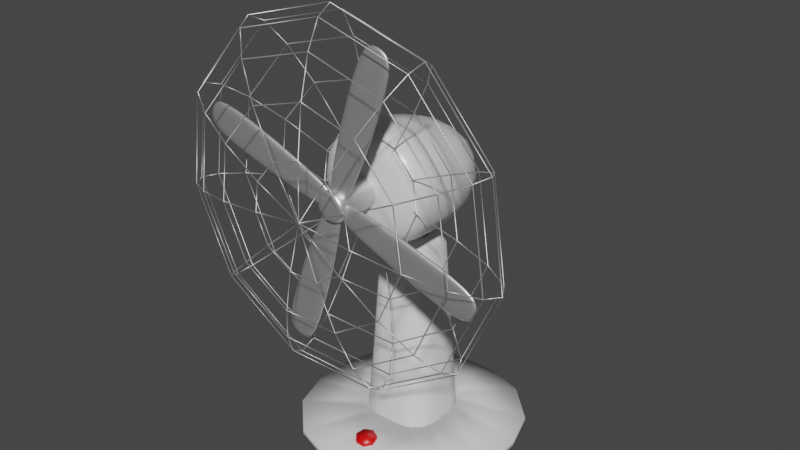 # Source: fan.blend  (saved by Blender 3.3.6; exported with 4.5.12 LTS)
import bpy
from mathutils import Matrix  # noqa: F401  (used for matrix-valued properties, if any)

bpy.ops.wm.read_factory_settings(use_empty=True)
scene = bpy.context.scene
scene.name = 'Scene'

# ---- collections
col_collection = bpy.data.collections.new('Collection'); scene.collection.children.link(col_collection)

# ---- materials (node trees are filled in below, after node groups)
mat_fan_metal = bpy.data.materials.new('fan_metal')
mat_fan_metal.use_transparent_shadow = False
mat_fan_plastic = bpy.data.materials.new('fan_plastic')
mat_fan_plastic.use_transparent_shadow = False
mat_fan_plastic_black = bpy.data.materials.new('fan_plastic_black')
mat_fan_plastic_black.use_transparent_shadow = False
mat_fan_buttoncolor = bpy.data.materials.new('fan_buttonColor')
mat_fan_buttoncolor.use_transparent_shadow = False

# ---- node groups
ng_auto_smooth = bpy.data.node_groups.new('Auto Smooth', 'GeometryNodeTree')
_s = ng_auto_smooth.interface.new_socket(name='Geometry', in_out='OUTPUT', socket_type='NodeSocketGeometry')
_s = ng_auto_smooth.interface.new_socket(name='Geometry', in_out='INPUT', socket_type='NodeSocketGeometry')
_s = ng_auto_smooth.interface.new_socket(name='Angle', in_out='INPUT', socket_type='NodeSocketFloat')
_s.subtype = 'ANGLE'
_s.min_value = 0.0
_s.max_value = 3.142
ng_auto_smooth.is_modifier = True
_N = ng_auto_smooth.nodes; _L = ng_auto_smooth.links
n0 = _N.new('NodeGroupOutput'); n0.name = 'Group Output'; n0.location = (480, -100)
n1 = _N.new('NodeGroupInput'); n1.name = 'Group Input'; n1.location = (-420, -300)
n2 = _N.new('NodeGroupInput'); n2.name = 'Group Input.001'; n2.location = (-60, -100)
n3 = _N.new('GeometryNodeSetShadeSmooth'); n3.name = 'Set Shade Smooth'; n3.location = (120, -100)
n3.domain = 'EDGE'
n4 = _N.new('GeometryNodeSetShadeSmooth'); n4.name = 'Set Shade Smooth.001'; n4.location = (300, -100)
n5 = _N.new('GeometryNodeInputMeshEdgeAngle'); n5.name = 'Edge Angle'; n5.location = (-420, -220)
n6 = _N.new('GeometryNodeInputEdgeSmooth'); n6.name = 'Is Edge Smooth'; n6.location = (-60, -160)
n7 = _N.new('GeometryNodeInputShadeSmooth'); n7.name = 'Is Face Smooth'; n7.location = (-240, -340)
n8 = _N.new('FunctionNodeBooleanMath'); n8.name = 'Boolean Math'; n8.location = (-60, -220)
n9 = _N.new('FunctionNodeCompare'); n9.name = 'Compare'; n9.location = (-240, -180)
n9.operation = 'LESS_EQUAL'
_L.new(n5.outputs[0], n9.inputs[0])
_L.new(n4.outputs[0], n0.inputs[0])
_L.new(n1.outputs[1], n9.inputs[1])
_L.new(n9.outputs[0], n8.inputs[0])
_L.new(n7.outputs[0], n8.inputs[1])
_L.new(n2.outputs[0], n3.inputs[0])
_L.new(n6.outputs[0], n3.inputs[1])
_L.new(n3.outputs[0], n4.inputs[0])
_L.new(n8.outputs[0], n3.inputs[2])
n0.is_active_output = True

# ---- material node trees
mat_fan_metal.use_nodes = True; mat_fan_metal.node_tree.nodes.clear()
_N = mat_fan_metal.node_tree.nodes; _L = mat_fan_metal.node_tree.links
n0 = _N.new('ShaderNodeBsdfPrincipled'); n0.name = 'Principled BSDF'; n0.location = (10, 300)
n0.distribution = 'GGX'
n0.subsurface_method = 'RANDOM_WALK_SKIN'
n0.inputs[1].default_value = 0.8425
n0.inputs[2].default_value = 0.4528
n0.inputs[3].default_value = 1.45
n0.inputs[13].default_value = 0.7205
n0.inputs[27].default_value = (0.0, 0.0, 0.0, 1.0)
n0.inputs[28].default_value = 1.0
n1 = _N.new('ShaderNodeOutputMaterial'); n1.name = 'Material Output'; n1.location = (300, 300)
_L.new(n0.outputs[0], n1.inputs[0])
n1.is_active_output = True
mat_fan_plastic.use_nodes = True; mat_fan_plastic.node_tree.nodes.clear()
_N = mat_fan_plastic.node_tree.nodes; _L = mat_fan_plastic.node_tree.links
n0 = _N.new('ShaderNodeBsdfPrincipled'); n0.name = 'Principled BSDF'; n0.location = (10, 300)
n0.distribution = 'GGX'
n0.subsurface_method = 'RANDOM_WALK_SKIN'
n0.inputs[2].default_value = 0.3189
n0.inputs[3].default_value = 1.45
n0.inputs[13].default_value = 0.7441
n0.inputs[27].default_value = (0.0, 0.0, 0.0, 1.0)
n0.inputs[28].default_value = 1.0
n1 = _N.new('ShaderNodeOutputMaterial'); n1.name = 'Material Output'; n1.location = (300, 300)
_L.new(n0.outputs[0], n1.inputs[0])
n1.is_active_output = True
mat_fan_plastic_black.use_nodes = True; mat_fan_plastic_black.node_tree.nodes.clear()
_N = mat_fan_plastic_black.node_tree.nodes; _L = mat_fan_plastic_black.node_tree.links
n0 = _N.new('ShaderNodeBsdfPrincipled'); n0.name = 'Principled BSDF'; n0.location = (10, 300)
n0.distribution = 'GGX'
n0.subsurface_method = 'RANDOM_WALK_SKIN'
n0.inputs[0].default_value = (0.0, 0.0, 0.0, 1.0)
n0.inputs[2].default_value = 0.8858
n0.inputs[3].default_value = 1.45
n0.inputs[13].default_value = 0.6181
n0.inputs[27].default_value = (0.0, 0.0, 0.0, 1.0)
n0.inputs[28].default_value = 1.0
n1 = _N.new('ShaderNodeOutputMaterial'); n1.name = 'Material Output'; n1.location = (300, 300)
_L.new(n0.outputs[0], n1.inputs[0])
n1.is_active_output = True
mat_fan_buttoncolor.use_nodes = True; mat_fan_buttoncolor.node_tree.nodes.clear()
_N = mat_fan_buttoncolor.node_tree.nodes; _L = mat_fan_buttoncolor.node_tree.links
n0 = _N.new('ShaderNodeBsdfPrincipled'); n0.name = 'Principled BSDF'; n0.location = (10, 300)
n0.distribution = 'GGX'
n0.subsurface_method = 'RANDOM_WALK_SKIN'
n0.inputs[0].default_value = (0.8, 0.0, 0.0007126, 1.0)
n0.inputs[2].default_value = 0.3976
n0.inputs[3].default_value = 1.45
n0.inputs[13].default_value = 0.6811
n0.inputs[27].default_value = (0.0, 0.0, 0.0, 1.0)
n0.inputs[28].default_value = 1.0
n1 = _N.new('ShaderNodeOutputMaterial'); n1.name = 'Material Output'; n1.location = (300, 300)
_L.new(n0.outputs[0], n1.inputs[0])
n1.is_active_output = True

# ---- world
world_world = bpy.data.worlds.new('World'); scene.world = world_world
world_world.use_nodes = True; world_world.node_tree.nodes.clear()
_N = world_world.node_tree.nodes; _L = world_world.node_tree.links
n0 = _N.new('ShaderNodeOutputWorld'); n0.name = 'World Output'; n0.location = (300, 300)
n1 = _N.new('ShaderNodeBackground'); n1.name = 'Background'; n1.location = (10, 300)
n1.inputs[0].default_value = (0.05088, 0.05088, 0.05088, 1.0)
_L.new(n1.outputs[0], n0.inputs[0])
n0.is_active_output = True
world_world.color = (0.05088, 0.05088, 0.05088)
world_world.use_sun_shadow = False
world_world.sun_shadow_jitter_overblur = 0.0

# ---- meshes
me_sphere = bpy.data.meshes.new('Sphere')
me_sphere.from_pydata([(0.02716, -0.1151, 0.04226), (0.05166, -0.1092, 0.08038), (0.0711, -0.1, 0.1106), (0.08358, -0.08843, 0.1301), (0.08788, -0.07558, 0.1367), (0.08358, -0.06273, 0.1301), (0.0711, -0.05114, 0.1106), (0.05166, -0.04195, 0.08038), (0.02716, -0.03604, 0.04226), (0.04569, -0.1151, 0.02087), (0.08691, -0.1092, 0.03969), (0.1196, -0.1, 0.05463), (0.1406, -0.08843, 0.06422), (0.1479, -0.07558, 0.06753), (0.1406, -0.06273, 0.06422), (0.1196, -0.05114, 0.05463), (0.08691, -0.04195, 0.03969), (0.04569, -0.03604, 0.02087), (0.04972, -0.1151, -0.007149), (0.09457, -0.1092, -0.0136), (0.1302, -0.1, -0.01872), (0.153, -0.08843, -0.022), (0.1609, -0.07558, -0.02313), (0.153, -0.06273, -0.022), (0.1302, -0.05114, -0.01872), (0.09457, -0.04195, -0.0136), (0.04972, -0.03604, -0.007149), (0.03796, -0.1151, -0.03289), (0.07221, -0.1092, -0.06257), (0.09939, -0.1, -0.08612), (0.1168, -0.08843, -0.1012), (0.1228, -0.07558, -0.1064), (0.1168, -0.06273, -0.1012), (0.09939, -0.05114, -0.08612), (0.07221, -0.04195, -0.06257), (0.03796, -0.03604, -0.03289), (0.01415, -0.1151, -0.0482), (0.02692, -0.1092, -0.09167), (0.03705, -0.1, -0.1262), (0.04355, -0.08843, -0.1483), (0.0458, -0.07558, -0.156), (0.04355, -0.06273, -0.1483), (0.03705, -0.05114, -0.1262), (0.02692, -0.04195, -0.09167), (0.01415, -0.03604, -0.0482), (-0.01415, -0.1151, -0.0482), (-0.02692, -0.1092, -0.09167), (-0.03705, -0.1, -0.1262), (-0.04355, -0.08843, -0.1483), (-0.0458, -0.07558, -0.156), (-0.04355, -0.06273, -0.1483), (-0.03705, -0.05114, -0.1262), (-0.02692, -0.04195, -0.09167), (-0.01415, -0.03604, -0.0482), (-0.03796, -0.1151, -0.03289), (-0.07221, -0.1092, -0.06257), (-0.09939, -0.1, -0.08612), (-0.1168, -0.08843, -0.1012), (-0.1228, -0.07558, -0.1064), (-0.1168, -0.06273, -0.1012), (-0.09939, -0.05114, -0.08612), (-0.07221, -0.04195, -0.06257), (-0.03796, -0.03604, -0.03289), (0.0, -0.03401, -1.239e-08), (-1.407e-08, -0.1172, -1.805e-08), (-0.04972, -0.1151, -0.007149), (-0.09457, -0.1092, -0.0136), (-0.1302, -0.1, -0.01872), (-0.153, -0.08843, -0.022), (-0.1609, -0.07558, -0.02313), (-0.153, -0.06273, -0.022), (-0.1302, -0.05114, -0.01872), (-0.09457, -0.04195, -0.0136), (-0.04972, -0.03604, -0.007149), (-0.04569, -0.1151, 0.02087), (-0.08691, -0.1092, 0.03969), (-0.1196, -0.1, 0.05463), (-0.1406, -0.08843, 0.06422), (-0.1479, -0.07558, 0.06753), (-0.1406, -0.06273, 0.06422), (-0.1196, -0.05114, 0.05463), (-0.08691, -0.04195, 0.03969), (-0.04569, -0.03604, 0.02087), (-0.02716, -0.1151, 0.04226), (-0.05166, -0.1092, 0.08038), (-0.0711, -0.1, 0.1106), (-0.08358, -0.08843, 0.1301), (-0.08788, -0.07558, 0.1367), (-0.08358, -0.06273, 0.1301), (-0.0711, -0.05114, 0.1106), (-0.05166, -0.04195, 0.08038), (-0.02716, -0.03604, 0.04226), (-2.138e-08, -0.1151, 0.05023), (-2.138e-08, -0.1092, 0.09554), (-4.561e-08, -0.1, 0.1315), (-5.529e-08, -0.08843, 0.1546), (-6.983e-08, -0.07558, 0.1626), (-6.498e-08, -0.06273, 0.1546), (-4.561e-08, -0.05114, 0.1315), (-3.592e-08, -0.04195, 0.09554), (-1.169e-08, -0.03604, 0.05023)], [], [(63, 100, 8), (98, 97, 5, 6), (95, 94, 2, 3), (92, 64, 0), (99, 98, 6, 7), (96, 95, 3, 4), (93, 92, 0, 1), (100, 99, 7, 8), (97, 96, 4, 5), (94, 93, 1, 2), (6, 5, 14, 15), (3, 2, 11, 12), (0, 64, 9), (7, 6, 15, 16), (4, 3, 12, 13), (1, 0, 9, 10), (8, 7, 16, 17), (5, 4, 13, 14), (2, 1, 10, 11), (63, 8, 17), (11, 10, 19, 20), (63, 17, 26), (15, 14, 23, 24), (12, 11, 20, 21), (9, 64, 18), (16, 15, 24, 25), (13, 12, 21, 22), (10, 9, 18, 19), (17, 16, 25, 26), (14, 13, 22, 23), (26, 25, 34, 35), (23, 22, 31, 32), (20, 19, 28, 29), (63, 26, 35), (24, 23, 32, 33), (21, 20, 29, 30), (18, 64, 27), (25, 24, 33, 34), (22, 21, 30, 31), (19, 18, 27, 28), (31, 30, 39, 40), (28, 27, 36, 37), (35, 34, 43, 44), (32, 31, 40, 41), (29, 28, 37, 38), (63, 35, 44), (33, 32, 41, 42), (30, 29, 38, 39), (27, 64, 36), (34, 33, 42, 43), (36, 64, 45), (43, 42, 51, 52), (40, 39, 48, 49), (37, 36, 45, 46), (44, 43, 52, 53), (41, 40, 49, 50), (38, 37, 46, 47), (63, 44, 53), (42, 41, 50, 51), (39, 38, 47, 48), (48, 47, 56, 57), (45, 64, 54), (52, 51, 60, 61), (49, 48, 57, 58), (46, 45, 54, 55), (53, 52, 61, 62), (50, 49, 58, 59), (47, 46, 55, 56), (63, 53, 62), (51, 50, 59, 60), (63, 62, 73), (60, 59, 70, 71), (57, 56, 67, 68), (54, 64, 65), (61, 60, 71, 72), (58, 57, 68, 69), (55, 54, 65, 66), (62, 61, 72, 73), (59, 58, 69, 70), (56, 55, 66, 67), (70, 69, 78, 79), (67, 66, 75, 76), (63, 73, 82), (71, 70, 79, 80), (68, 67, 76, 77), (65, 64, 74), (72, 71, 80, 81), (69, 68, 77, 78), (66, 65, 74, 75), (73, 72, 81, 82), (75, 74, 83, 84), (82, 81, 90, 91), (79, 78, 87, 88), (76, 75, 84, 85), (63, 82, 91), (80, 79, 88, 89), (77, 76, 85, 86), (74, 64, 83), (81, 80, 89, 90), (78, 77, 86, 87), (87, 86, 95, 96), (84, 83, 92, 93), (91, 90, 99, 100), (88, 87, 96, 97), (85, 84, 93, 94), (63, 91, 100), (89, 88, 97, 98), (86, 85, 94, 95), (83, 64, 92), (90, 89, 98, 99)])
me_sphere.polygons.foreach_set('use_smooth', [True] * 110)
_uv = me_sphere.uv_layers.new(name='UVMap')
_uv.uv.foreach_set('vector', [0.6818, 0.0, 0.7273, 0.1, 0.6364, 0.1, 0.7273, 0.3, 0.7273, 0.4, 0.6364, 0.4, 0.6364, 0.3, 0.7273, 0.6, 0.7273, 0.7, 0.6364, 0.7, 0.6364, 0.6, 0.7273, 0.9, 0.6818, 1.0, 0.6364, 0.9, 0.7273, 0.2, 0.7273, 0.3, 0.6364, 0.3, 0.6364, 0.2, 0.7273, 0.5, 0.7273, 0.6, 0.6364, 0.6, 0.6364, 0.5, 0.7273, 0.8, 0.7273, 0.9, 0.6364, 0.9, 0.6364, 0.8, 0.7273, 0.1, 0.7273, 0.2, 0.6364, 0.2, 0.6364, 0.1, 0.7273, 0.4, 0.7273, 0.5, 0.6364, 0.5, 0.6364, 0.4, 0.7273, 0.7, 0.7273, 0.8, 0.6364, 0.8, 0.6364, 0.7, 0.6364, 0.3, 0.6364, 0.4, 0.5455, 0.4, 0.5455, 0.3, 0.6364, 0.6, 0.6364, 0.7, 0.5455, 0.7, 0.5455, 0.6, 0.6364, 0.9, 0.5909, 1.0, 0.5455, 0.9, 0.6364, 0.2, 0.6364, 0.3, 0.5455, 0.3, 0.5455, 0.2, 0.6364, 0.5, 0.6364, 0.6, 0.5455, 0.6, 0.5455, 0.5, 0.6364, 0.8, 0.6364, 0.9, 0.5455, 0.9, 0.5455, 0.8, 0.6364, 0.1, 0.6364, 0.2, 0.5455, 0.2, 0.5455, 0.1, 0.6364, 0.4, 0.6364, 0.5, 0.5455, 0.5, 0.5455, 0.4, 0.6364, 0.7, 0.6364, 0.8, 0.5455, 0.8, 0.5455, 0.7, 0.5909, 0.0, 0.6364, 0.1, 0.5455, 0.1, 0.5455, 0.7, 0.5455, 0.8, 0.4545, 0.8, 0.4545, 0.7, 0.5, 0.0, 0.5455, 0.1, 0.4545, 0.1, 0.5455, 0.3, 0.5455, 0.4, 0.4545, 0.4, 0.4545, 0.3, 0.5455, 0.6, 0.5455, 0.7, 0.4545, 0.7, 0.4545, 0.6, 0.5455, 0.9, 0.5, 1.0, 0.4545, 0.9, 0.5455, 0.2, 0.5455, 0.3, 0.4545, 0.3, 0.4545, 0.2, 0.5455, 0.5, 0.5455, 0.6, 0.4545, 0.6, 0.4545, 0.5, 0.5455, 0.8, 0.5455, 0.9, 0.4545, 0.9, 0.4545, 0.8, 0.5455, 0.1, 0.5455, 0.2, 0.4545, 0.2, 0.4545, 0.1, 0.5455, 0.4, 0.5455, 0.5, 0.4545, 0.5, 0.4545, 0.4, 0.4545, 0.1, 0.4545, 0.2, 0.3636, 0.2, 0.3636, 0.1, 0.4545, 0.4, 0.4545, 0.5, 0.3636, 0.5, 0.3636, 0.4, 0.4545, 0.7, 0.4545, 0.8, 0.3636, 0.8, 0.3636, 0.7, 0.4091, 0.0, 0.4545, 0.1, 0.3636, 0.1, 0.4545, 0.3, 0.4545, 0.4, 0.3636, 0.4, 0.3636, 0.3, 0.4545, 0.6, 0.4545, 0.7, 0.3636, 0.7, 0.3636, 0.6, 0.4545, 0.9, 0.4091, 1.0, 0.3636, 0.9, 0.4545, 0.2, 0.4545, 0.3, 0.3636, 0.3, 0.3636, 0.2, 0.4545, 0.5, 0.4545, 0.6, 0.3636, 0.6, 0.3636, 0.5, 0.4545, 0.8, 0.4545, 0.9, 0.3636, 0.9, 0.3636, 0.8, 0.3636, 0.5, 0.3636, 0.6, 0.2727, 0.6, 0.2727, 0.5, 0.3636, 0.8, 0.3636, 0.9, 0.2727, 0.9, 0.2727, 0.8, 0.3636, 0.1, 0.3636, 0.2, 0.2727, 0.2, 0.2727, 0.1, 0.3636, 0.4, 0.3636, 0.5, 0.2727, 0.5, 0.2727, 0.4, 0.3636, 0.7, 0.3636, 0.8, 0.2727, 0.8, 0.2727, 0.7, 0.3182, 0.0, 0.3636, 0.1, 0.2727, 0.1, 0.3636, 0.3, 0.3636, 0.4, 0.2727, 0.4, 0.2727, 0.3, 0.3636, 0.6, 0.3636, 0.7, 0.2727, 0.7, 0.2727, 0.6, 0.3636, 0.9, 0.3182, 1.0, 0.2727, 0.9, 0.3636, 0.2, 0.3636, 0.3, 0.2727, 0.3, 0.2727, 0.2, 0.2727, 0.9, 0.2273, 1.0, 0.1818, 0.9, 0.2727, 0.2, 0.2727, 0.3, 0.1818, 0.3, 0.1818, 0.2, 0.2727, 0.5, 0.2727, 0.6, 0.1818, 0.6, 0.1818, 0.5, 0.2727, 0.8, 0.2727, 0.9, 0.1818, 0.9, 0.1818, 0.8, 0.2727, 0.1, 0.2727, 0.2, 0.1818, 0.2, 0.1818, 0.1, 0.2727, 0.4, 0.2727, 0.5, 0.1818, 0.5, 0.1818, 0.4, 0.2727, 0.7, 0.2727, 0.8, 0.1818, 0.8, 0.1818, 0.7, 0.2273, 0.0, 0.2727, 0.1, 0.1818, 0.1, 0.2727, 0.3, 0.2727, 0.4, 0.1818, 0.4, 0.1818, 0.3, 0.2727, 0.6, 0.2727, 0.7, 0.1818, 0.7, 0.1818, 0.6, 0.1818, 0.6, 0.1818, 0.7, 0.09091, 0.7, 0.09091, 0.6, 0.1818, 0.9, 0.1364, 1.0, 0.09091, 0.9, 0.1818, 0.2, 0.1818, 0.3, 0.09091, 0.3, 0.09091, 0.2, 0.1818, 0.5, 0.1818, 0.6, 0.09091, 0.6, 0.09091, 0.5, 0.1818, 0.8, 0.1818, 0.9, 0.09091, 0.9, 0.09091, 0.8, 0.1818, 0.1, 0.1818, 0.2, 0.09091, 0.2, 0.09091, 0.1, 0.1818, 0.4, 0.1818, 0.5, 0.09091, 0.5, 0.09091, 0.4, 0.1818, 0.7, 0.1818, 0.8, 0.09091, 0.8, 0.09091, 0.7, 0.1364, 0.0, 0.1818, 0.1, 0.09091, 0.1, 0.1818, 0.3, 0.1818, 0.4, 0.09091, 0.4, 0.09091, 0.3, 0.04545, 0.0, 0.09091, 0.1, 2.98e-08, 0.1, 0.09091, 0.3, 0.09091, 0.4, 0.0, 0.4, 0.0, 0.3, 0.09091, 0.6, 0.09091, 0.7, 0.0, 0.7, 0.0, 0.6, 0.09091, 0.9, 0.04545, 1.0, 2.98e-08, 0.9, 0.09091, 0.2, 0.09091, 0.3, 0.0, 0.3, 0.0, 0.2, 0.09091, 0.5, 0.09091, 0.6, 0.0, 0.6, 0.0, 0.5, 0.09091, 0.8, 0.09091, 0.9, 2.98e-08, 0.9, 0.0, 0.8, 0.09091, 0.1, 0.09091, 0.2, 0.0, 0.2, 2.98e-08, 0.1, 0.09091, 0.4, 0.09091, 0.5, 0.0, 0.5, 0.0, 0.4, 0.09091, 0.7, 0.09091, 0.8, 0.0, 0.8, 0.0, 0.7, 1.0, 0.4, 1.0, 0.5, 0.9091, 0.5, 0.9091, 0.4, 1.0, 0.7, 1.0, 0.8, 0.9091, 0.8, 0.9091, 0.7, 0.9545, 0.0, 1.0, 0.1, 0.9091, 0.1, 1.0, 0.3, 1.0, 0.4, 0.9091, 0.4, 0.9091, 0.3, 1.0, 0.6, 1.0, 0.7, 0.9091, 0.7, 0.9091, 0.6, 1.0, 0.9, 0.9545, 1.0, 0.9091, 0.9, 1.0, 0.2, 1.0, 0.3, 0.9091, 0.3, 0.9091, 0.2, 1.0, 0.5, 1.0, 0.6, 0.9091, 0.6, 0.9091, 0.5, 1.0, 0.8, 1.0, 0.9, 0.9091, 0.9, 0.9091, 0.8, 1.0, 0.1, 1.0, 0.2, 0.9091, 0.2, 0.9091, 0.1, 0.9091, 0.8, 0.9091, 0.9, 0.8182, 0.9, 0.8182, 0.8, 0.9091, 0.1, 0.9091, 0.2, 0.8182, 0.2, 0.8182, 0.1, 0.9091, 0.4, 0.9091, 0.5, 0.8182, 0.5, 0.8182, 0.4, 0.9091, 0.7, 0.9091, 0.8, 0.8182, 0.8, 0.8182, 0.7, 0.8636, 0.0, 0.9091, 0.1, 0.8182, 0.1, 0.9091, 0.3, 0.9091, 0.4, 0.8182, 0.4, 0.8182, 0.3, 0.9091, 0.6, 0.9091, 0.7, 0.8182, 0.7, 0.8182, 0.6, 0.9091, 0.9, 0.8636, 1.0, 0.8182, 0.9, 0.9091, 0.2, 0.9091, 0.3, 0.8182, 0.3, 0.8182, 0.2, 0.9091, 0.5, 0.9091, 0.6, 0.8182, 0.6, 0.8182, 0.5, 0.8182, 0.5, 0.8182, 0.6, 0.7273, 0.6, 0.7273, 0.5, 0.8182, 0.8, 0.8182, 0.9, 0.7273, 0.9, 0.7273, 0.8, 0.8182, 0.1, 0.8182, 0.2, 0.7273, 0.2, 0.7273, 0.1, 0.8182, 0.4, 0.8182, 0.5, 0.7273, 0.5, 0.7273, 0.4, 0.8182, 0.7, 0.8182, 0.8, 0.7273, 0.8, 0.7273, 0.7, 0.7727, 0.0, 0.8182, 0.1, 0.7273, 0.1, 0.8182, 0.3, 0.8182, 0.4, 0.7273, 0.4, 0.7273, 0.3, 0.8182, 0.6, 0.8182, 0.7, 0.7273, 0.7, 0.7273, 0.6, 0.8182, 0.9, 0.7727, 1.0, 0.7273, 0.9, 0.8182, 0.2, 0.8182, 0.3, 0.7273, 0.3, 0.7273, 0.2])
me_sphere.materials.append(mat_fan_metal)
me_sphere.update()
me_cube_003 = bpy.data.meshes.new('Cube.003')
me_cube_003.from_pydata([(0.009223, -0.07859, 0.007212), (0.1335, -0.07859, -0.02896), (0.009223, -0.07298, 0.007212), (0.1335, -0.07298, -0.02896), (0.002925, -0.07859, -0.01134), (0.1235, -0.07859, -0.0583), (0.002925, -0.07298, -0.01134), (0.1235, -0.07298, -0.0583), (0.005025, -0.07298, -0.005154), (0.007124, -0.07298, 0.001029), (0.1383, -0.07298, -0.04152), (0.135, -0.07298, -0.0513), (0.007124, -0.07859, 0.001029), (0.005025, -0.07859, -0.005154), (0.135, -0.07859, -0.0513), (0.1383, -0.07859, -0.04152), (0.0102, -0.07579, 0.0101), (0.135, -0.07579, -0.0244), (0.001946, -0.07579, -0.01422), (0.122, -0.07579, -0.06287), (0.137, -0.07579, -0.05367), (0.1414, -0.07579, -0.04085), (0.007124, -0.07579, 0.001029), (0.005025, -0.07579, -0.005154), (0.005178, -0.00576, 0.01525), (0.01444, -0.00576, 0.007122), (0.01525, -0.00576, -0.005178), (0.007122, -0.00576, -0.01444), (-0.005178, -0.00576, -0.01525), (-0.01444, -0.00576, -0.007122), (-0.01525, -0.00576, 0.005178), (-0.007122, -0.00576, 0.01444), (0.004428, -0.08453, 0.01304), (0.005178, -0.08069, 0.01525), (0.01235, -0.08453, 0.00609), (0.01444, -0.08069, 0.007122), (0.01304, -0.08453, -0.004428), (0.01525, -0.08069, -0.005178), (0.00609, -0.08453, -0.01235), (0.007122, -0.08069, -0.01444), (-0.004428, -0.08453, -0.01304), (-0.005178, -0.08069, -0.01525), (-0.01235, -0.08453, -0.00609), (-0.01444, -0.08069, -0.007122), (-0.01304, -0.08453, 0.004428), (-0.01525, -0.08069, 0.005178), (-0.00609, -0.08453, 0.01235), (-0.007122, -0.08069, 0.01444), (-0.007212, -0.07859, 0.009223), (0.02896, -0.07859, 0.1335), (-0.007212, -0.07298, 0.009223), (0.02896, -0.07298, 0.1335), (0.01134, -0.07859, 0.002925), (0.0583, -0.07859, 0.1235), (0.01134, -0.07298, 0.002925), (0.0583, -0.07298, 0.1235), (0.005154, -0.07298, 0.005025), (-0.001029, -0.07298, 0.007124), (0.04152, -0.07298, 0.1383), (0.0513, -0.07298, 0.135), (-0.001029, -0.07859, 0.007124), (0.005154, -0.07859, 0.005025), (0.0513, -0.07859, 0.135), (0.04152, -0.07859, 0.1383), (-0.0101, -0.07579, 0.0102), (0.0244, -0.07579, 0.135), (0.01422, -0.07579, 0.001946), (0.06287, -0.07579, 0.122), (0.05367, -0.07579, 0.137), (0.04085, -0.07579, 0.1414), (-0.001029, -0.07579, 0.007124), (0.005154, -0.07579, 0.005025), (0.007212, -0.07859, -0.009223), (-0.02896, -0.07859, -0.1335), (0.007212, -0.07298, -0.009223), (-0.02896, -0.07298, -0.1335), (-0.01134, -0.07859, -0.002925), (-0.0583, -0.07859, -0.1235), (-0.01134, -0.07298, -0.002925), (-0.0583, -0.07298, -0.1235), (-0.005154, -0.07298, -0.005025), (0.001029, -0.07298, -0.007124), (-0.04152, -0.07298, -0.1383), (-0.0513, -0.07298, -0.135), (0.001029, -0.07859, -0.007124), (-0.005154, -0.07859, -0.005025), (-0.0513, -0.07859, -0.135), (-0.04152, -0.07859, -0.1383), (0.0101, -0.07579, -0.0102), (-0.0244, -0.07579, -0.135), (-0.01422, -0.07579, -0.001946), (-0.06287, -0.07579, -0.122), (-0.05367, -0.07579, -0.137), (-0.04085, -0.07579, -0.1414), (0.001029, -0.07579, -0.007124), (-0.005154, -0.07579, -0.005025), (-0.009208, -0.07859, -0.007231), (-0.1335, -0.07859, 0.02868), (-0.009208, -0.07298, -0.007231), (-0.1335, -0.07298, 0.02868), (-0.002949, -0.07859, 0.01133), (-0.1236, -0.07859, 0.05805), (-0.002949, -0.07298, 0.01133), (-0.1236, -0.07298, 0.05805), (-0.005035, -0.07298, 0.005143), (-0.007122, -0.07298, -0.001044), (-0.1384, -0.07298, 0.04123), (-0.1351, -0.07298, 0.05102), (-0.007122, -0.07859, -0.001044), (-0.005035, -0.07859, 0.005143), (-0.1351, -0.07859, 0.05102), (-0.1384, -0.07859, 0.04123), (-0.01018, -0.07579, -0.01012), (-0.1351, -0.07579, 0.02412), (-0.001975, -0.07579, 0.01422), (-0.1221, -0.07579, 0.06261), (-0.1371, -0.07579, 0.05339), (-0.1415, -0.07579, 0.04056), (-0.007122, -0.07579, -0.001044), (-0.005035, -0.07579, 0.005143)], [], [(16, 17, 3, 2), (8, 11, 7, 6), (18, 19, 5, 4), (12, 15, 1, 0), (23, 18, 4, 13), (21, 17, 1, 15), (19, 20, 14, 5), (20, 21, 15, 14), (16, 22, 12, 0), (22, 23, 13, 12), (4, 5, 14, 13), (13, 14, 15, 12), (2, 3, 10, 9), (9, 10, 11, 8), (9, 8, 23, 22), (2, 9, 22, 16), (11, 10, 21, 20), (7, 11, 20, 19), (10, 3, 17, 21), (8, 6, 18, 23), (6, 7, 19, 18), (0, 1, 17, 16), (31, 47, 33, 24), (26, 37, 39, 27), (27, 39, 41, 28), (28, 41, 43, 29), (29, 43, 45, 30), (30, 45, 47, 31), (24, 33, 35, 25), (25, 35, 37, 26), (24, 25, 26, 27, 28, 29, 30, 31), (35, 33, 32, 34), (37, 35, 34, 36), (39, 37, 36, 38), (41, 39, 38, 40), (43, 41, 40, 42), (45, 43, 42, 44), (47, 45, 44, 46), (33, 47, 46, 32), (34, 32, 46, 44, 42, 40, 38, 36), (64, 65, 51, 50), (56, 59, 55, 54), (66, 67, 53, 52), (60, 63, 49, 48), (71, 66, 52, 61), (69, 65, 49, 63), (67, 68, 62, 53), (68, 69, 63, 62), (64, 70, 60, 48), (70, 71, 61, 60), (52, 53, 62, 61), (61, 62, 63, 60), (50, 51, 58, 57), (57, 58, 59, 56), (57, 56, 71, 70), (50, 57, 70, 64), (59, 58, 69, 68), (55, 59, 68, 67), (58, 51, 65, 69), (56, 54, 66, 71), (54, 55, 67, 66), (48, 49, 65, 64), (88, 89, 75, 74), (80, 83, 79, 78), (90, 91, 77, 76), (84, 87, 73, 72), (95, 90, 76, 85), (93, 89, 73, 87), (91, 92, 86, 77), (92, 93, 87, 86), (88, 94, 84, 72), (94, 95, 85, 84), (76, 77, 86, 85), (85, 86, 87, 84), (74, 75, 82, 81), (81, 82, 83, 80), (81, 80, 95, 94), (74, 81, 94, 88), (83, 82, 93, 92), (79, 83, 92, 91), (82, 75, 89, 93), (80, 78, 90, 95), (78, 79, 91, 90), (72, 73, 89, 88), (112, 113, 99, 98), (104, 107, 103, 102), (114, 115, 101, 100), (108, 111, 97, 96), (119, 114, 100, 109), (117, 113, 97, 111), (115, 116, 110, 101), (116, 117, 111, 110), (112, 118, 108, 96), (118, 119, 109, 108), (100, 101, 110, 109), (109, 110, 111, 108), (98, 99, 106, 105), (105, 106, 107, 104), (105, 104, 119, 118), (98, 105, 118, 112), (107, 106, 117, 116), (103, 107, 116, 115), (106, 99, 113, 117), (104, 102, 114, 119), (102, 103, 115, 114), (96, 97, 113, 112)])
me_cube_003.polygons.foreach_set('use_smooth', [True] * 106)
_uv = me_cube_003.uv_layers.new(name='UVMap')
_uv.uv.foreach_set('vector', [0.375, 0.125, 0.625, 0.125, 0.625, 0.25, 0.375, 0.25, 0.375, 0.4167, 0.625, 0.4167, 0.625, 0.5, 0.375, 0.5, 0.375, 0.625, 0.625, 0.625, 0.625, 0.75, 0.375, 0.75, 0.375, 0.9167, 0.625, 0.9167, 0.625, 1.0, 0.375, 1.0, 0.2917, 0.625, 0.375, 0.625, 0.375, 0.75, 0.2917, 0.75, 0.7917, 0.625, 0.875, 0.625, 0.875, 0.75, 0.7917, 0.75, 0.625, 0.625, 0.7083, 0.625, 0.7083, 0.75, 0.625, 0.75, 0.7083, 0.625, 0.7917, 0.625, 0.7917, 0.75, 0.7083, 0.75, 0.125, 0.625, 0.2083, 0.625, 0.2083, 0.75, 0.125, 0.75, 0.2083, 0.625, 0.2917, 0.625, 0.2917, 0.75, 0.2083, 0.75, 0.375, 0.75, 0.625, 0.75, 0.625, 0.8333, 0.375, 0.8333, 0.375, 0.8333, 0.625, 0.8333, 0.625, 0.9167, 0.375, 0.9167, 0.375, 0.25, 0.625, 0.25, 0.625, 0.3333, 0.375, 0.3333, 0.375, 0.3333, 0.625, 0.3333, 0.625, 0.4167, 0.375, 0.4167, 0.2083, 0.5, 0.2917, 0.5, 0.2917, 0.625, 0.2083, 0.625, 0.125, 0.5, 0.2083, 0.5, 0.2083, 0.625, 0.125, 0.625, 0.7083, 0.5, 0.7917, 0.5, 0.7917, 0.625, 0.7083, 0.625, 0.625, 0.5, 0.7083, 0.5, 0.7083, 0.625, 0.625, 0.625, 0.7917, 0.5, 0.875, 0.5, 0.875, 0.625, 0.7917, 0.625, 0.2917, 0.5, 0.375, 0.5, 0.375, 0.625, 0.2917, 0.625, 0.375, 0.5, 0.625, 0.5, 0.625, 0.625, 0.375, 0.625, 0.375, 0.0, 0.625, 0.0, 0.625, 0.125, 0.375, 0.125, 0.125, 0.5, 0.125, 0.9666, 0.0, 0.9666, 0.0, 0.5, 0.75, 0.5, 0.75, 0.9666, 0.625, 0.9666, 0.625, 0.5, 0.625, 0.5, 0.625, 0.9666, 0.5, 0.9666, 0.5, 0.5, 0.5, 0.5, 0.5, 0.9666, 0.375, 0.9666, 0.375, 0.5, 0.375, 0.5, 0.375, 0.9666, 0.25, 0.9666, 0.25, 0.5, 0.25, 0.5, 0.25, 0.9666, 0.125, 0.9666, 0.125, 0.5, 1.0, 0.5, 1.0, 0.9666, 0.875, 0.9666, 0.875, 0.5, 0.875, 0.5, 0.875, 0.9666, 0.75, 0.9666, 0.75, 0.5, 0.75, 0.49, 0.9197, 0.4197, 0.99, 0.25, 0.9197, 0.08029, 0.75, 0.01, 0.5803, 0.08029, 0.51, 0.25, 0.5803, 0.4197, 0.4197, 0.4197, 0.25, 0.49, 0.25, 0.4552, 0.3951, 0.3951, 0.49, 0.25, 0.4197, 0.4197, 0.3951, 0.3951, 0.4552, 0.25, 0.4197, 0.08029, 0.49, 0.25, 0.4552, 0.25, 0.3951, 0.1049, 0.25, 0.01, 0.4197, 0.08029, 0.3951, 0.1049, 0.25, 0.04476, 0.08029, 0.08029, 0.25, 0.01, 0.25, 0.04476, 0.1049, 0.1049, 0.01, 0.25, 0.08029, 0.08029, 0.1049, 0.1049, 0.04476, 0.25, 0.08029, 0.4197, 0.01, 0.25, 0.04476, 0.25, 0.1049, 0.3951, 0.25, 0.49, 0.08029, 0.4197, 0.1049, 0.3951, 0.25, 0.4552, 0.3951, 0.3951, 0.25, 0.4552, 0.1049, 0.3951, 0.04476, 0.25, 0.1049, 0.1049, 0.25, 0.04476, 0.3951, 0.1049, 0.4552, 0.25, 0.375, 0.125, 0.625, 0.125, 0.625, 0.25, 0.375, 0.25, 0.375, 0.4167, 0.625, 0.4167, 0.625, 0.5, 0.375, 0.5, 0.375, 0.625, 0.625, 0.625, 0.625, 0.75, 0.375, 0.75, 0.375, 0.9167, 0.625, 0.9167, 0.625, 1.0, 0.375, 1.0, 0.2917, 0.625, 0.375, 0.625, 0.375, 0.75, 0.2917, 0.75, 0.7917, 0.625, 0.875, 0.625, 0.875, 0.75, 0.7917, 0.75, 0.625, 0.625, 0.7083, 0.625, 0.7083, 0.75, 0.625, 0.75, 0.7083, 0.625, 0.7917, 0.625, 0.7917, 0.75, 0.7083, 0.75, 0.125, 0.625, 0.2083, 0.625, 0.2083, 0.75, 0.125, 0.75, 0.2083, 0.625, 0.2917, 0.625, 0.2917, 0.75, 0.2083, 0.75, 0.375, 0.75, 0.625, 0.75, 0.625, 0.8333, 0.375, 0.8333, 0.375, 0.8333, 0.625, 0.8333, 0.625, 0.9167, 0.375, 0.9167, 0.375, 0.25, 0.625, 0.25, 0.625, 0.3333, 0.375, 0.3333, 0.375, 0.3333, 0.625, 0.3333, 0.625, 0.4167, 0.375, 0.4167, 0.2083, 0.5, 0.2917, 0.5, 0.2917, 0.625, 0.2083, 0.625, 0.125, 0.5, 0.2083, 0.5, 0.2083, 0.625, 0.125, 0.625, 0.7083, 0.5, 0.7917, 0.5, 0.7917, 0.625, 0.7083, 0.625, 0.625, 0.5, 0.7083, 0.5, 0.7083, 0.625, 0.625, 0.625, 0.7917, 0.5, 0.875, 0.5, 0.875, 0.625, 0.7917, 0.625, 0.2917, 0.5, 0.375, 0.5, 0.375, 0.625, 0.2917, 0.625, 0.375, 0.5, 0.625, 0.5, 0.625, 0.625, 0.375, 0.625, 0.375, 0.0, 0.625, 0.0, 0.625, 0.125, 0.375, 0.125, 0.375, 0.125, 0.625, 0.125, 0.625, 0.25, 0.375, 0.25, 0.375, 0.4167, 0.625, 0.4167, 0.625, 0.5, 0.375, 0.5, 0.375, 0.625, 0.625, 0.625, 0.625, 0.75, 0.375, 0.75, 0.375, 0.9167, 0.625, 0.9167, 0.625, 1.0, 0.375, 1.0, 0.2917, 0.625, 0.375, 0.625, 0.375, 0.75, 0.2917, 0.75, 0.7917, 0.625, 0.875, 0.625, 0.875, 0.75, 0.7917, 0.75, 0.625, 0.625, 0.7083, 0.625, 0.7083, 0.75, 0.625, 0.75, 0.7083, 0.625, 0.7917, 0.625, 0.7917, 0.75, 0.7083, 0.75, 0.125, 0.625, 0.2083, 0.625, 0.2083, 0.75, 0.125, 0.75, 0.2083, 0.625, 0.2917, 0.625, 0.2917, 0.75, 0.2083, 0.75, 0.375, 0.75, 0.625, 0.75, 0.625, 0.8333, 0.375, 0.8333, 0.375, 0.8333, 0.625, 0.8333, 0.625, 0.9167, 0.375, 0.9167, 0.375, 0.25, 0.625, 0.25, 0.625, 0.3333, 0.375, 0.3333, 0.375, 0.3333, 0.625, 0.3333, 0.625, 0.4167, 0.375, 0.4167, 0.2083, 0.5, 0.2917, 0.5, 0.2917, 0.625, 0.2083, 0.625, 0.125, 0.5, 0.2083, 0.5, 0.2083, 0.625, 0.125, 0.625, 0.7083, 0.5, 0.7917, 0.5, 0.7917, 0.625, 0.7083, 0.625, 0.625, 0.5, 0.7083, 0.5, 0.7083, 0.625, 0.625, 0.625, 0.7917, 0.5, 0.875, 0.5, 0.875, 0.625, 0.7917, 0.625, 0.2917, 0.5, 0.375, 0.5, 0.375, 0.625, 0.2917, 0.625, 0.375, 0.5, 0.625, 0.5, 0.625, 0.625, 0.375, 0.625, 0.375, 0.0, 0.625, 0.0, 0.625, 0.125, 0.375, 0.125, 0.375, 0.125, 0.625, 0.125, 0.625, 0.25, 0.375, 0.25, 0.375, 0.4167, 0.625, 0.4167, 0.625, 0.5, 0.375, 0.5, 0.375, 0.625, 0.625, 0.625, 0.625, 0.75, 0.375, 0.75, 0.375, 0.9167, 0.625, 0.9167, 0.625, 1.0, 0.375, 1.0, 0.2917, 0.625, 0.375, 0.625, 0.375, 0.75, 0.2917, 0.75, 0.7917, 0.625, 0.875, 0.625, 0.875, 0.75, 0.7917, 0.75, 0.625, 0.625, 0.7083, 0.625, 0.7083, 0.75, 0.625, 0.75, 0.7083, 0.625, 0.7917, 0.625, 0.7917, 0.75, 0.7083, 0.75, 0.125, 0.625, 0.2083, 0.625, 0.2083, 0.75, 0.125, 0.75, 0.2083, 0.625, 0.2917, 0.625, 0.2917, 0.75, 0.2083, 0.75, 0.375, 0.75, 0.625, 0.75, 0.625, 0.8333, 0.375, 0.8333, 0.375, 0.8333, 0.625, 0.8333, 0.625, 0.9167, 0.375, 0.9167, 0.375, 0.25, 0.625, 0.25, 0.625, 0.3333, 0.375, 0.3333, 0.375, 0.3333, 0.625, 0.3333, 0.625, 0.4167, 0.375, 0.4167, 0.2083, 0.5, 0.2917, 0.5, 0.2917, 0.625, 0.2083, 0.625, 0.125, 0.5, 0.2083, 0.5, 0.2083, 0.625, 0.125, 0.625, 0.7083, 0.5, 0.7917, 0.5, 0.7917, 0.625, 0.7083, 0.625, 0.625, 0.5, 0.7083, 0.5, 0.7083, 0.625, 0.625, 0.625, 0.7917, 0.5, 0.875, 0.5, 0.875, 0.625, 0.7917, 0.625, 0.2917, 0.5, 0.375, 0.5, 0.375, 0.625, 0.2917, 0.625, 0.375, 0.5, 0.625, 0.5, 0.625, 0.625, 0.375, 0.625, 0.375, 0.0, 0.625, 0.0, 0.625, 0.125, 0.375, 0.125])
me_cube_003.materials.append(mat_fan_metal)
me_cube_003.update()
me_cylinder_001 = bpy.data.meshes.new('Cylinder.001')
me_cylinder_001.from_pydata([(0.0, -0.03444, -0.2492), (0.0, -0.03524, -0.2432), (0.007889, -0.03811, -0.2497), (0.007889, -0.03892, -0.2437), (0.009838, -0.04637, -0.2508), (0.009838, -0.04718, -0.2448), (0.004378, -0.053, -0.2517), (0.004378, -0.0538, -0.2456), (-0.004378, -0.053, -0.2517), (-0.004378, -0.0538, -0.2456), (-0.009838, -0.04637, -0.2508), (-0.009838, -0.04718, -0.2448), (-0.007889, -0.03811, -0.2497), (-0.007889, -0.03892, -0.2437), (0.002963, 0.027, -0.04447), (0.006116, 0.03076, -0.04775), (0.008222, 0.03327, -0.05265), (0.008962, 0.03415, -0.05844), (0.008222, 0.03327, -0.06422), (0.006116, 0.03076, -0.06913), (0.002963, 0.027, -0.0724), (0.004942, 0.02357, -0.04447), (0.009772, 0.02442, -0.04775), (0.013, 0.02499, -0.05265), (0.01413, 0.02519, -0.05844), (0.013, 0.02499, -0.06422), (0.009772, 0.02442, -0.06913), (0.004942, 0.02357, -0.0724), (0.004255, 0.01968, -0.04447), (0.008502, 0.01722, -0.04775), (0.01134, 0.01558, -0.05265), (0.01234, 0.01501, -0.05844), (0.01134, 0.01558, -0.06422), (0.008502, 0.01722, -0.06913), (0.004255, 0.01968, -0.0724), (0.001223, 0.01713, -0.04447), (0.002901, 0.01252, -0.04775), (0.004022, 0.009443, -0.05265), (0.004415, 0.008362, -0.05844), (0.004022, 0.009443, -0.06422), (0.002901, 0.01252, -0.06913), (0.001223, 0.01713, -0.0724), (-0.0007554, 0.02257, -0.04332), (-0.002734, 0.01713, -0.04447), (-0.004412, 0.01252, -0.04775), (-0.005532, 0.009443, -0.05265), (-0.005926, 0.008362, -0.05844), (-0.005532, 0.009443, -0.06422), (-0.004412, 0.01252, -0.06913), (-0.002734, 0.01713, -0.0724), (-0.005766, 0.01968, -0.04447), (-0.01001, 0.01722, -0.04775), (-0.01285, 0.01558, -0.05265), (-0.01385, 0.01501, -0.05844), (-0.01285, 0.01558, -0.06422), (-0.01001, 0.01722, -0.06913), (-0.005766, 0.01968, -0.0724), (-0.006453, 0.02357, -0.04447), (-0.01128, 0.02442, -0.04775), (-0.01451, 0.02499, -0.05265), (-0.01564, 0.02519, -0.05844), (-0.01451, 0.02499, -0.06422), (-0.01128, 0.02442, -0.06913), (-0.006453, 0.02357, -0.0724), (-0.004474, 0.027, -0.04447), (-0.007627, 0.03076, -0.04775), (-0.009733, 0.03327, -0.05265), (-0.01047, 0.03415, -0.05844), (-0.009733, 0.03327, -0.06422), (-0.007627, 0.03076, -0.06913), (-0.004474, 0.027, -0.0724), (-0.0007554, 0.02835, -0.04447), (-0.0007554, 0.03326, -0.04775), (-0.0007554, 0.03654, -0.05265), (-0.0007554, 0.03769, -0.05844), (-0.0007554, 0.03654, -0.06422), (-0.0007554, 0.03326, -0.06913), (-0.0007554, 0.02835, -0.0724), (-0.0007554, 0.02257, -0.07355), (-0.01345, -0.01356, -0.2465), (-0.03712, 0.01011, -0.2465), (-0.02529, -0.01039, -0.2465), (-0.03395, -0.001722, -0.2465), (-0.03712, 0.0355, -0.2465), (-0.01345, 0.05917, -0.2465), (-0.03395, 0.04734, -0.2465), (-0.02529, 0.056, -0.2465), (0.03561, 0.01011, -0.2465), (0.01194, -0.01356, -0.2465), (0.03244, -0.001722, -0.2465), (0.02377, -0.01039, -0.2465), (0.01194, 0.05917, -0.2465), (0.03561, 0.0355, -0.2465), (0.02377, 0.056, -0.2465), (0.03244, 0.04734, -0.2465), (-0.01797, 0.01633, -0.06247), (-0.02617, 0.01394, -0.07275), (-0.007234, 0.005598, -0.06247), (-0.009626, -0.002603, -0.07275), (-0.0165, 0.01086, -0.06247), (-0.02395, 0.005667, -0.07275), (-0.0127, 0.007064, -0.06247), (-0.0179, -0.0003873, -0.07275), (-0.007234, 0.04002, -0.06247), (-0.009626, 0.04822, -0.07275), (-0.01797, 0.02929, -0.06247), (-0.02617, 0.03168, -0.07275), (-0.0127, 0.03855, -0.06247), (-0.0179, 0.046, -0.07275), (-0.0165, 0.03476, -0.06247), (-0.02395, 0.03995, -0.07275), (0.005723, 0.005598, -0.06247), (0.008116, -0.002603, -0.07275), (0.01645, 0.01633, -0.06247), (0.02466, 0.01394, -0.07275), (0.01119, 0.007064, -0.06247), (0.01639, -0.0003873, -0.07275), (0.01499, 0.01086, -0.06247), (0.02244, 0.005667, -0.07275), (0.01645, 0.02929, -0.06247), (0.02466, 0.03168, -0.07275), (0.005723, 0.04002, -0.06247), (0.008116, 0.04822, -0.07275), (0.01499, 0.03476, -0.06247), (0.02244, 0.03995, -0.07275), (0.01119, 0.03855, -0.06247), (0.01639, 0.046, -0.07275), (-0.02529, -0.01039, -0.2604), (-0.01345, -0.01356, -0.2604), (-0.03395, -0.001722, -0.2604), (-0.03712, 0.01011, -0.2604), (-0.01345, 0.05917, -0.2604), (-0.02529, 0.056, -0.2604), (-0.03395, 0.04734, -0.2604), (-0.03712, 0.0355, -0.2604), (0.03561, 0.0355, -0.2604), (0.03244, 0.04734, -0.2604), (0.02377, 0.056, -0.2604), (0.01194, 0.05917, -0.2604), (0.01194, -0.01356, -0.2604), (0.02377, -0.01039, -0.2604), (0.03244, -0.001722, -0.2604), (0.03561, 0.01011, -0.2604), (-0.02529, -0.01039, -0.2435), (-0.01345, -0.01356, -0.2435), (-0.03395, -0.001722, -0.2435), (-0.03712, 0.01011, -0.2435), (-0.01345, 0.05917, -0.2435), (-0.02529, 0.056, -0.2435), (-0.03395, 0.04734, -0.2435), (-0.03712, 0.0355, -0.2435), (0.03561, 0.0355, -0.2435), (0.03244, 0.04734, -0.2435), (0.02377, 0.056, -0.2435), (0.01194, 0.05917, -0.2435), (0.01194, -0.01356, -0.2435), (0.02377, -0.01039, -0.2435), (0.03244, -0.001722, -0.2435), (0.03561, 0.01011, -0.2435), (-0.02529, -0.01039, -0.2604), (-0.01345, -0.01356, -0.2604), (-0.03395, -0.001722, -0.2604), (-0.03712, 0.01011, -0.2604), (-0.01345, 0.05917, -0.2604), (-0.02529, 0.056, -0.2604), (-0.03395, 0.04734, -0.2604), (-0.03712, 0.0355, -0.2604), (0.03561, 0.0355, -0.2604), (0.03244, 0.04734, -0.2604), (0.02377, 0.056, -0.2604), (0.01194, 0.05917, -0.2604), (0.01194, -0.01356, -0.2604), (0.02377, -0.01039, -0.2604), (0.03244, -0.001722, -0.2604), (0.03561, 0.01011, -0.2604), (-0.05795, -0.06696, -0.2532), (-0.02198, -0.07833, -0.2532), (-0.09053, -0.03439, -0.2532), (-0.1019, 0.001586, -0.2532), (-0.02198, 0.1239, -0.2532), (-0.05795, 0.1126, -0.2532), (-0.09053, 0.08, -0.2532), (-0.1019, 0.04403, -0.2532), (0.1004, 0.04403, -0.2532), (0.08902, 0.08, -0.2532), (0.05644, 0.1126, -0.2532), (0.02047, 0.1239, -0.2532), (0.02047, -0.07833, -0.2532), (0.05644, -0.06696, -0.2532), (0.08902, -0.03439, -0.2532), (0.1004, 0.001586, -0.2532), (-0.05795, -0.06696, -0.2604), (-0.02198, -0.07833, -0.2604), (-0.09053, -0.03439, -0.2604), (-0.1019, 0.001586, -0.2604), (-0.02198, 0.1239, -0.2604), (-0.05795, 0.1126, -0.2604), (-0.09053, 0.08, -0.2604), (-0.1019, 0.04403, -0.2604), (0.1004, 0.04403, -0.2604), (0.08902, 0.08, -0.2604), (0.05644, 0.1126, -0.2604), (0.02047, 0.1239, -0.2604), (0.02047, -0.07833, -0.2604), (0.05644, -0.06696, -0.2604), (0.08902, -0.03439, -0.2604), (0.1004, 0.001586, -0.2604)], [], [(0, 1, 3, 2), (2, 3, 5, 4), (4, 5, 7, 6), (6, 7, 9, 8), (8, 9, 11, 10), (3, 1, 13, 11, 9, 7, 5), (10, 11, 13, 12), (12, 13, 1, 0), (0, 2, 4, 6, 8, 10, 12), (72, 71, 14, 15), (77, 76, 19, 20), (75, 74, 17, 18), (73, 72, 15, 16), (71, 42, 14), (78, 77, 20), (76, 75, 18, 19), (74, 73, 16, 17), (18, 17, 24, 25), (16, 15, 22, 23), (14, 42, 21), (78, 20, 27), (19, 18, 25, 26), (17, 16, 23, 24), (15, 14, 21, 22), (20, 19, 26, 27), (78, 27, 34), (26, 25, 32, 33), (24, 23, 30, 31), (22, 21, 28, 29), (27, 26, 33, 34), (25, 24, 31, 32), (23, 22, 29, 30), (21, 42, 28), (31, 30, 37, 38), (29, 28, 35, 36), (34, 33, 40, 41), (32, 31, 38, 39), (30, 29, 36, 37), (28, 42, 35), (78, 34, 41), (33, 32, 39, 40), (41, 40, 48, 49), (39, 38, 46, 47), (37, 36, 44, 45), (35, 42, 43), (78, 41, 49), (40, 39, 47, 48), (38, 37, 45, 46), (36, 35, 43, 44), (45, 44, 51, 52), (43, 42, 50), (78, 49, 56), (48, 47, 54, 55), (46, 45, 52, 53), (44, 43, 50, 51), (49, 48, 55, 56), (47, 46, 53, 54), (78, 56, 63), (55, 54, 61, 62), (53, 52, 59, 60), (51, 50, 57, 58), (56, 55, 62, 63), (54, 53, 60, 61), (52, 51, 58, 59), (50, 42, 57), (58, 57, 64, 65), (63, 62, 69, 70), (61, 60, 67, 68), (59, 58, 65, 66), (57, 42, 64), (78, 63, 70), (62, 61, 68, 69), (60, 59, 66, 67), (70, 69, 76, 77), (68, 67, 74, 75), (66, 65, 72, 73), (64, 42, 71), (78, 70, 77), (69, 68, 75, 76), (67, 66, 73, 74), (65, 64, 71, 72), (81, 102, 100, 82), (116, 90, 89, 118), (79, 98, 102, 81), (119, 123, 125, 121, 103, 107, 109, 105, 95, 99, 101, 97, 111, 115, 117, 113), (110, 85, 83, 106), (88, 112, 98, 79), (104, 84, 86, 108), (80, 96, 106, 83), (84, 104, 122, 91), (112, 88, 90, 116), (108, 86, 85, 110), (126, 93, 91, 122), (124, 94, 93, 126), (118, 89, 87, 114), (120, 92, 94, 124), (92, 120, 114, 87), (79, 81, 143, 144), (97, 101, 102, 98), (101, 99, 100, 102), (99, 95, 96, 100), (107, 103, 104, 108), (109, 107, 108, 110), (105, 109, 110, 106), (123, 119, 120, 124), (125, 123, 124, 126), (121, 125, 126, 122), (115, 111, 112, 116), (117, 115, 116, 118), (113, 117, 118, 114), (95, 105, 106, 96), (111, 97, 98, 112), (114, 120, 119, 113), (122, 104, 103, 121), (82, 100, 96, 80), (134, 133, 132, 131, 138, 137, 136, 135, 142, 141, 140, 139, 128, 127, 129, 130), (84, 91, 154, 147), (127, 128, 160, 159), (138, 131, 163, 170), (80, 83, 150, 146), (134, 130, 162, 166), (87, 89, 157, 158), (141, 142, 174, 173), (89, 90, 156, 157), (140, 141, 173, 172), (90, 88, 155, 156), (139, 140, 172, 171), (91, 93, 153, 154), (137, 138, 170, 169), (93, 94, 152, 153), (136, 137, 169, 168), (165, 166, 198, 197), (153, 152, 184, 185), (164, 165, 197, 196), (152, 151, 183, 184), (163, 164, 196, 195), (150, 149, 181, 182), (162, 161, 193, 194), (160, 171, 203, 192), (149, 148, 180, 181), (161, 159, 191, 193), (174, 167, 199, 206), (148, 147, 179, 180), (159, 160, 192, 191), (170, 163, 195, 202), (145, 146, 178, 177), (155, 144, 176, 187), (142, 135, 167, 174), (129, 127, 159, 161), (92, 87, 158, 151), (81, 82, 145, 143), (128, 139, 171, 160), (130, 129, 161, 162), (88, 79, 144, 155), (82, 80, 146, 145), (131, 132, 164, 163), (86, 84, 147, 148), (132, 133, 165, 164), (85, 86, 148, 149), (133, 134, 166, 165), (83, 85, 149, 150), (135, 136, 168, 167), (94, 92, 151, 152), (189, 188, 204, 205), (180, 179, 195, 196), (190, 189, 205, 206), (181, 180, 196, 197), (178, 182, 198, 194), (182, 181, 197, 198), (179, 186, 202, 195), (184, 183, 199, 200), (183, 190, 206, 199), (185, 184, 200, 201), (176, 175, 191, 192), (187, 176, 192, 203), (186, 185, 201, 202), (175, 177, 193, 191), (188, 187, 203, 204), (177, 178, 194, 193), (154, 153, 185, 186), (167, 168, 200, 199), (156, 155, 187, 188), (168, 169, 201, 200), (157, 156, 188, 189), (169, 170, 202, 201), (158, 157, 189, 190), (171, 172, 204, 203), (146, 150, 182, 178), (172, 173, 205, 204), (147, 154, 186, 179), (144, 143, 175, 176), (173, 174, 206, 205), (151, 158, 190, 183), (143, 145, 177, 175), (166, 162, 194, 198)])
me_cylinder_001.polygons.foreach_set('use_smooth', [True] * 195)
me_cylinder_001.polygons.foreach_set('material_index', [2, 2, 2, 2, 2, 2, 2, 2, 0, 0, 0, 1, 1, 0, 0, 0, 1, 1, 1, 0, 0, 0, 1, 0, 0, 0, 0, 1, 0, 0, 1, 1, 0, 1, 0, 0, 1, 1, 0, 0, 0, 0, 1, 1, 0, 0, 0, 1, 0, 1, 0, 0, 0, 1, 0, 0, 1, 0, 0, 1, 0, 0, 1, 1, 0, 0, 0, 1, 1, 0, 0, 0, 1, 0, 1, 1, 0, 0, 0, 1, 0, 0, 0, 0, 0, 0, 0, 0, 0, 0, 0, 0, 0, 0, 0, 0, 0, 0, 0, 0, 0, 0, 0, 0, 0, 0, 0, 0, 0, 0, 0, 0, 0, 0, 0, 0, 0, 0, 0, 0, 0, 0, 0, 0, 0, 0, 0, 0, 0, 0, 0, 0, 0, 0, 0, 0, 0, 0, 0, 0, 0, 0, 0, 0, 0, 0, 0, 0, 0, 0, 0, 0, 0, 0, 0, 0, 0, 0, 0, 0, 0, 0, 0, 0, 0, 0, 0, 0, 0, 0, 0, 0, 0, 0, 0, 0, 0, 0, 0, 0, 0, 0, 0, 0, 0, 0, 0, 0, 0, 0, 0, 0, 0, 0, 0])
_uv = me_cylinder_001.uv_layers.new(name='UVMap')
_uv.uv.foreach_set('vector', [1.0, 0.5, 1.0, 1.0, 0.8571, 1.0, 0.8571, 0.5, 0.8571, 0.5, 0.8571, 1.0, 0.7143, 1.0, 0.7143, 0.5, 0.7143, 0.5, 0.7143, 1.0, 0.5714, 1.0, 0.5714, 0.5, 0.5714, 0.5, 0.5714, 1.0, 0.4286, 1.0, 0.4286, 0.5, 0.4286, 0.5, 0.4286, 1.0, 0.2857, 1.0, 0.2857, 0.5, 0.4376, 0.3996, 0.25, 0.49, 0.06236, 0.3996, 0.01602, 0.1966, 0.1459, 0.03377, 0.3541, 0.03377, 0.484, 0.1966, 0.2857, 0.5, 0.2857, 1.0, 0.1429, 1.0, 0.1429, 0.5, 0.1429, 0.5, 0.1429, 1.0, 2.98e-08, 1.0, 2.98e-08, 0.5, 0.75, 0.49, 0.9376, 0.3996, 0.984, 0.1966, 0.8541, 0.03377, 0.6459, 0.03377, 0.516, 0.1966, 0.5624, 0.3996, 0.6667, 0.75, 0.6667, 0.875, 0.5556, 0.875, 0.5556, 0.75, 0.6667, 0.125, 0.6667, 0.25, 0.5556, 0.25, 0.5556, 0.125, 0.6667, 0.375, 0.6667, 0.5, 0.5556, 0.5, 0.5556, 0.375, 0.6667, 0.625, 0.6667, 0.75, 0.5556, 0.75, 0.5556, 0.625, 0.6667, 0.875, 0.6111, 1.0, 0.5556, 0.875, 0.6111, 0.0, 0.6667, 0.125, 0.5556, 0.125, 0.6667, 0.25, 0.6667, 0.375, 0.5556, 0.375, 0.5556, 0.25, 0.6667, 0.5, 0.6667, 0.625, 0.5556, 0.625, 0.5556, 0.5, 0.5556, 0.375, 0.5556, 0.5, 0.4444, 0.5, 0.4444, 0.375, 0.5556, 0.625, 0.5556, 0.75, 0.4444, 0.75, 0.4444, 0.625, 0.5556, 0.875, 0.5, 1.0, 0.4444, 0.875, 0.5, 0.0, 0.5556, 0.125, 0.4444, 0.125, 0.5556, 0.25, 0.5556, 0.375, 0.4444, 0.375, 0.4444, 0.25, 0.5556, 0.5, 0.5556, 0.625, 0.4444, 0.625, 0.4444, 0.5, 0.5556, 0.75, 0.5556, 0.875, 0.4444, 0.875, 0.4444, 0.75, 0.5556, 0.125, 0.5556, 0.25, 0.4444, 0.25, 0.4444, 0.125, 0.3889, 0.0, 0.4444, 0.125, 0.3333, 0.125, 0.4444, 0.25, 0.4444, 0.375, 0.3333, 0.375, 0.3333, 0.25, 0.4444, 0.5, 0.4444, 0.625, 0.3333, 0.625, 0.3333, 0.5, 0.4444, 0.75, 0.4444, 0.875, 0.3333, 0.875, 0.3333, 0.75, 0.4444, 0.125, 0.4444, 0.25, 0.3333, 0.25, 0.3333, 0.125, 0.4444, 0.375, 0.4444, 0.5, 0.3333, 0.5, 0.3333, 0.375, 0.4444, 0.625, 0.4444, 0.75, 0.3333, 0.75, 0.3333, 0.625, 0.4444, 0.875, 0.3889, 1.0, 0.3333, 0.875, 0.3333, 0.5, 0.3333, 0.625, 0.2222, 0.625, 0.2222, 0.5, 0.3333, 0.75, 0.3333, 0.875, 0.2222, 0.875, 0.2222, 0.75, 0.3333, 0.125, 0.3333, 0.25, 0.2222, 0.25, 0.2222, 0.125, 0.3333, 0.375, 0.3333, 0.5, 0.2222, 0.5, 0.2222, 0.375, 0.3333, 0.625, 0.3333, 0.75, 0.2222, 0.75, 0.2222, 0.625, 0.3333, 0.875, 0.2778, 1.0, 0.2222, 0.875, 0.2778, 0.0, 0.3333, 0.125, 0.2222, 0.125, 0.3333, 0.25, 0.3333, 0.375, 0.2222, 0.375, 0.2222, 0.25, 0.2222, 0.125, 0.2222, 0.25, 0.1111, 0.25, 0.1111, 0.125, 0.2222, 0.375, 0.2222, 0.5, 0.1111, 0.5, 0.1111, 0.375, 0.2222, 0.625, 0.2222, 0.75, 0.1111, 0.75, 0.1111, 0.625, 0.2222, 0.875, 0.1667, 1.0, 0.1111, 0.875, 0.1667, 0.0, 0.2222, 0.125, 0.1111, 0.125, 0.2222, 0.25, 0.2222, 0.375, 0.1111, 0.375, 0.1111, 0.25, 0.2222, 0.5, 0.2222, 0.625, 0.1111, 0.625, 0.1111, 0.5, 0.2222, 0.75, 0.2222, 0.875, 0.1111, 0.875, 0.1111, 0.75, 0.1111, 0.625, 0.1111, 0.75, 0.0, 0.75, 0.0, 0.625, 0.1111, 0.875, 0.05556, 1.0, 0.0, 0.875, 0.05556, 0.0, 0.1111, 0.125, 0.0, 0.125, 0.1111, 0.25, 0.1111, 0.375, 0.0, 0.375, 0.0, 0.25, 0.1111, 0.5, 0.1111, 0.625, 0.0, 0.625, 0.0, 0.5, 0.1111, 0.75, 0.1111, 0.875, 0.0, 0.875, 0.0, 0.75, 0.1111, 0.125, 0.1111, 0.25, 0.0, 0.25, 0.0, 0.125, 0.1111, 0.375, 0.1111, 0.5, 0.0, 0.5, 0.0, 0.375, 0.9444, 0.0, 1.0, 0.125, 0.8889, 0.125, 1.0, 0.25, 1.0, 0.375, 0.8889, 0.375, 0.8889, 0.25, 1.0, 0.5, 1.0, 0.625, 0.8889, 0.625, 0.8889, 0.5, 1.0, 0.75, 1.0, 0.875, 0.8889, 0.875, 0.8889, 0.75, 1.0, 0.125, 1.0, 0.25, 0.8889, 0.25, 0.8889, 0.125, 1.0, 0.375, 1.0, 0.5, 0.8889, 0.5, 0.8889, 0.375, 1.0, 0.625, 1.0, 0.75, 0.8889, 0.75, 0.8889, 0.625, 1.0, 0.875, 0.9444, 1.0, 0.8889, 0.875, 0.8889, 0.75, 0.8889, 0.875, 0.7778, 0.875, 0.7778, 0.75, 0.8889, 0.125, 0.8889, 0.25, 0.7778, 0.25, 0.7778, 0.125, 0.8889, 0.375, 0.8889, 0.5, 0.7778, 0.5, 0.7778, 0.375, 0.8889, 0.625, 0.8889, 0.75, 0.7778, 0.75, 0.7778, 0.625, 0.8889, 0.875, 0.8333, 1.0, 0.7778, 0.875, 0.8333, 0.0, 0.8889, 0.125, 0.7778, 0.125, 0.8889, 0.25, 0.8889, 0.375, 0.7778, 0.375, 0.7778, 0.25, 0.8889, 0.5, 0.8889, 0.625, 0.7778, 0.625, 0.7778, 0.5, 0.7778, 0.125, 0.7778, 0.25, 0.6667, 0.25, 0.6667, 0.125, 0.7778, 0.375, 0.7778, 0.5, 0.6667, 0.5, 0.6667, 0.375, 0.7778, 0.625, 0.7778, 0.75, 0.6667, 0.75, 0.6667, 0.625, 0.7778, 0.875, 0.7222, 1.0, 0.6667, 0.875, 0.7222, 0.0, 0.7778, 0.125, 0.6667, 0.125, 0.7778, 0.25, 0.7778, 0.375, 0.6667, 0.375, 0.6667, 0.25, 0.7778, 0.5, 0.7778, 0.625, 0.6667, 0.625, 0.6667, 0.5, 0.7778, 0.75, 0.7778, 0.875, 0.6667, 0.875, 0.6667, 0.75, 0.375, 0.0, 0.611, 0.0, 0.611, 0.04068, 0.375, 0.04068, 0.611, 0.7907, 0.375, 0.7907, 0.375, 0.7093, 0.611, 0.7093, 0.375, 0.9186, 0.611, 0.9186, 0.611, 1.0, 0.375, 1.0, 0.639, 0.5832, 0.6484, 0.5479, 0.6729, 0.5234, 0.7082, 0.514, 0.7918, 0.514, 0.8271, 0.5234, 0.8516, 0.5479, 0.861, 0.5832, 0.861, 0.6668, 0.8516, 0.7021, 0.8271, 0.7266, 0.7918, 0.736, 0.7082, 0.736, 0.6729, 0.7266, 0.6484, 0.7021, 0.639, 0.6668, 0.611, 0.2093, 0.375, 0.2093, 0.375, 0.1686, 0.611, 0.1686, 0.375, 0.8314, 0.611, 0.8314, 0.611, 0.9186, 0.375, 0.9186, 0.611, 0.3314, 0.375, 0.3314, 0.375, 0.2907, 0.611, 0.2907, 0.375, 0.08136, 0.611, 0.08136, 0.611, 0.1686, 0.375, 0.1686, 0.375, 0.3314, 0.611, 0.3314, 0.611, 0.4186, 0.375, 0.4186, 0.611, 0.8314, 0.375, 0.8314, 0.375, 0.7907, 0.611, 0.7907, 0.611, 0.2907, 0.375, 0.2907, 0.375, 0.2093, 0.611, 0.2093, 0.611, 0.4593, 0.375, 0.4593, 0.375, 0.4186, 0.611, 0.4186, 0.611, 0.5407, 0.375, 0.5407, 0.375, 0.4593, 0.611, 0.4593, 0.611, 0.7093, 0.375, 0.7093, 0.375, 0.6686, 0.611, 0.6686, 0.611, 0.5814, 0.375, 0.5814, 0.375, 0.5407, 0.611, 0.5407, 0.375, 0.5814, 0.611, 0.5814, 0.611, 0.6686, 0.375, 0.6686, 0.375, 0.9186, 0.375, 1.0, 0.375, 1.0, 0.375, 0.9186, 0.7918, 0.736, 0.8271, 0.7266, 0.8343, 0.7391, 0.7936, 0.75, 0.8271, 0.7266, 0.8516, 0.7021, 0.8641, 0.7093, 0.8343, 0.7391, 0.8516, 0.7021, 0.861, 0.6668, 0.875, 0.6686, 0.8641, 0.7093, 0.8271, 0.5234, 0.7918, 0.514, 0.7936, 0.5, 0.8343, 0.5109, 0.8516, 0.5479, 0.8271, 0.5234, 0.8343, 0.5109, 0.8641, 0.5407, 0.861, 0.5832, 0.8516, 0.5479, 0.8641, 0.5407, 0.875, 0.5814, 0.6484, 0.5479, 0.639, 0.5832, 0.625, 0.5814, 0.6359, 0.5407, 0.6729, 0.5234, 0.6484, 0.5479, 0.6359, 0.5407, 0.6657, 0.5109, 0.7082, 0.514, 0.6729, 0.5234, 0.6657, 0.5109, 0.7064, 0.5, 0.6729, 0.7266, 0.7082, 0.736, 0.7064, 0.75, 0.6657, 0.7391, 0.6484, 0.7021, 0.6729, 0.7266, 0.6657, 0.7391, 0.6359, 0.7093, 0.639, 0.6668, 0.6484, 0.7021, 0.6359, 0.7093, 0.625, 0.6686, 0.861, 0.6668, 0.861, 0.5832, 0.875, 0.5814, 0.875, 0.6686, 0.7082, 0.736, 0.7918, 0.736, 0.7936, 0.75, 0.7064, 0.75, 0.611, 0.6686, 0.611, 0.5814, 0.639, 0.5832, 0.639, 0.6668, 0.7064, 0.5, 0.7936, 0.5, 0.7918, 0.514, 0.7082, 0.514, 0.375, 0.04068, 0.611, 0.04068, 0.611, 0.08136, 0.375, 0.08136, 0.125, 0.5814, 0.1359, 0.5407, 0.1657, 0.5109, 0.2064, 0.5, 0.2936, 0.5, 0.3343, 0.5109, 0.3641, 0.5407, 0.375, 0.5814, 0.375, 0.6686, 0.3641, 0.7093, 0.3343, 0.7391, 0.2936, 0.75, 0.2064, 0.75, 0.1657, 0.7391, 0.1359, 0.7093, 0.125, 0.6686, 0.375, 0.3314, 0.375, 0.4186, 0.375, 0.4186, 0.375, 0.3314, 0.1657, 0.7391, 0.2064, 0.75, 0.2064, 0.75, 0.1657, 0.7391, 0.2936, 0.5, 0.2064, 0.5, 0.2064, 0.5, 0.2936, 0.5, 0.375, 0.08136, 0.375, 0.1686, 0.375, 0.1686, 0.375, 0.08136, 0.125, 0.5814, 0.125, 0.6686, 0.125, 0.6686, 0.125, 0.5814, 0.375, 0.6686, 0.375, 0.7093, 0.375, 0.7093, 0.375, 0.6686, 0.3641, 0.7093, 0.375, 0.6686, 0.375, 0.6686, 0.3641, 0.7093, 0.375, 0.7093, 0.375, 0.7907, 0.375, 0.7907, 0.375, 0.7093, 0.3343, 0.7391, 0.3641, 0.7093, 0.3641, 0.7093, 0.3343, 0.7391, 0.375, 0.7907, 0.375, 0.8314, 0.375, 0.8314, 0.375, 0.7907, 0.2936, 0.75, 0.3343, 0.7391, 0.3343, 0.7391, 0.2936, 0.75, 0.375, 0.4186, 0.375, 0.4593, 0.375, 0.4593, 0.375, 0.4186, 0.3343, 0.5109, 0.2936, 0.5, 0.2936, 0.5, 0.3343, 0.5109, 0.375, 0.4593, 0.375, 0.5407, 0.375, 0.5407, 0.375, 0.4593, 0.3641, 0.5407, 0.3343, 0.5109, 0.3343, 0.5109, 0.3641, 0.5407, 0.1359, 0.5407, 0.125, 0.5814, 0.125, 0.5814, 0.1359, 0.5407, 0.375, 0.4593, 0.375, 0.5407, 0.375, 0.5407, 0.375, 0.4593, 0.1657, 0.5109, 0.1359, 0.5407, 0.1359, 0.5407, 0.1657, 0.5109, 0.375, 0.5407, 0.375, 0.5814, 0.375, 0.5814, 0.375, 0.5407, 0.2064, 0.5, 0.1657, 0.5109, 0.1657, 0.5109, 0.2064, 0.5, 0.375, 0.1686, 0.375, 0.2093, 0.375, 0.2093, 0.375, 0.1686, 0.125, 0.6686, 0.1359, 0.7093, 0.1359, 0.7093, 0.125, 0.6686, 0.2064, 0.75, 0.2936, 0.75, 0.2936, 0.75, 0.2064, 0.75, 0.375, 0.2093, 0.375, 0.2907, 0.375, 0.2907, 0.375, 0.2093, 0.1359, 0.7093, 0.1657, 0.7391, 0.1657, 0.7391, 0.1359, 0.7093, 0.375, 0.6686, 0.375, 0.5814, 0.375, 0.5814, 0.375, 0.6686, 0.375, 0.2907, 0.375, 0.3314, 0.375, 0.3314, 0.375, 0.2907, 0.1657, 0.7391, 0.2064, 0.75, 0.2064, 0.75, 0.1657, 0.7391, 0.2936, 0.5, 0.2064, 0.5, 0.2064, 0.5, 0.2936, 0.5, 0.375, 0.04068, 0.375, 0.08136, 0.375, 0.08136, 0.375, 0.04068, 0.375, 0.8314, 0.375, 0.9186, 0.375, 0.9186, 0.375, 0.8314, 0.375, 0.6686, 0.375, 0.5814, 0.375, 0.5814, 0.375, 0.6686, 0.1359, 0.7093, 0.1657, 0.7391, 0.1657, 0.7391, 0.1359, 0.7093, 0.375, 0.5814, 0.375, 0.6686, 0.375, 0.6686, 0.375, 0.5814, 0.375, 0.0, 0.375, 0.04068, 0.375, 0.04068, 0.375, 0.0, 0.2064, 0.75, 0.2936, 0.75, 0.2936, 0.75, 0.2064, 0.75, 0.125, 0.6686, 0.1359, 0.7093, 0.1359, 0.7093, 0.125, 0.6686, 0.375, 0.8314, 0.375, 0.9186, 0.375, 0.9186, 0.375, 0.8314, 0.375, 0.04068, 0.375, 0.08136, 0.375, 0.08136, 0.375, 0.04068, 0.2064, 0.5, 0.1657, 0.5109, 0.1657, 0.5109, 0.2064, 0.5, 0.375, 0.2907, 0.375, 0.3314, 0.375, 0.3314, 0.375, 0.2907, 0.1657, 0.5109, 0.1359, 0.5407, 0.1359, 0.5407, 0.1657, 0.5109, 0.375, 0.2093, 0.375, 0.2907, 0.375, 0.2907, 0.375, 0.2093, 0.1359, 0.5407, 0.125, 0.5814, 0.125, 0.5814, 0.1359, 0.5407, 0.375, 0.1686, 0.375, 0.2093, 0.375, 0.2093, 0.375, 0.1686, 0.375, 0.5814, 0.3641, 0.5407, 0.3641, 0.5407, 0.375, 0.5814, 0.375, 0.5407, 0.375, 0.5814, 0.375, 0.5814, 0.375, 0.5407, 0.375, 0.7093, 0.375, 0.7907, 0.375, 0.7907, 0.375, 0.7093, 0.375, 0.2907, 0.375, 0.3314, 0.375, 0.3314, 0.375, 0.2907, 0.375, 0.6686, 0.375, 0.7093, 0.375, 0.7093, 0.375, 0.6686, 0.375, 0.2093, 0.375, 0.2907, 0.375, 0.2907, 0.375, 0.2093, 0.375, 0.08136, 0.375, 0.1686, 0.375, 0.1686, 0.375, 0.08136, 0.375, 0.1686, 0.375, 0.2093, 0.375, 0.2093, 0.375, 0.1686, 0.375, 0.3314, 0.375, 0.4186, 0.375, 0.4186, 0.375, 0.3314, 0.375, 0.5407, 0.375, 0.5814, 0.375, 0.5814, 0.375, 0.5407, 0.375, 0.5814, 0.375, 0.6686, 0.375, 0.6686, 0.375, 0.5814, 0.375, 0.4593, 0.375, 0.5407, 0.375, 0.5407, 0.375, 0.4593, 0.375, 0.9186, 0.375, 1.0, 0.375, 1.0, 0.375, 0.9186, 0.375, 0.8314, 0.375, 0.9186, 0.375, 0.9186, 0.375, 0.8314, 0.375, 0.4186, 0.375, 0.4593, 0.375, 0.4593, 0.375, 0.4186, 0.375, 0.0, 0.375, 0.04068, 0.375, 0.04068, 0.375, 0.0, 0.375, 0.7907, 0.375, 0.8314, 0.375, 0.8314, 0.375, 0.7907, 0.375, 0.04068, 0.375, 0.08136, 0.375, 0.08136, 0.375, 0.04068, 0.375, 0.4186, 0.375, 0.4593, 0.375, 0.4593, 0.375, 0.4186, 0.375, 0.5814, 0.3641, 0.5407, 0.3641, 0.5407, 0.375, 0.5814, 0.375, 0.7907, 0.375, 0.8314, 0.375, 0.8314, 0.375, 0.7907, 0.3641, 0.5407, 0.3343, 0.5109, 0.3343, 0.5109, 0.3641, 0.5407, 0.375, 0.7093, 0.375, 0.7907, 0.375, 0.7907, 0.375, 0.7093, 0.3343, 0.5109, 0.2936, 0.5, 0.2936, 0.5, 0.3343, 0.5109, 0.375, 0.6686, 0.375, 0.7093, 0.375, 0.7093, 0.375, 0.6686, 0.2936, 0.75, 0.3343, 0.7391, 0.3343, 0.7391, 0.2936, 0.75, 0.375, 0.08136, 0.375, 0.1686, 0.375, 0.1686, 0.375, 0.08136, 0.3343, 0.7391, 0.3641, 0.7093, 0.3641, 0.7093, 0.3343, 0.7391, 0.375, 0.3314, 0.375, 0.4186, 0.375, 0.4186, 0.375, 0.3314, 0.375, 0.9186, 0.375, 1.0, 0.375, 1.0, 0.375, 0.9186, 0.3641, 0.7093, 0.375, 0.6686, 0.375, 0.6686, 0.3641, 0.7093, 0.375, 0.5814, 0.375, 0.6686, 0.375, 0.6686, 0.375, 0.5814, 0.375, 0.0, 0.375, 0.04068, 0.375, 0.04068, 0.375, 0.0, 0.125, 0.5814, 0.125, 0.6686, 0.125, 0.6686, 0.125, 0.5814])
me_cylinder_001.materials.append(mat_fan_plastic)
me_cylinder_001.materials.append(mat_fan_plastic_black)
me_cylinder_001.materials.append(mat_fan_buttoncolor)
me_cylinder_001.update()
me_cube_006 = bpy.data.meshes.new('Cube.006')
me_cube_006.from_pydata([(0.05724, 0.08318, -0.05813), (0.05724, 0.08318, 0.0406), (0.05885, -0.0463, -0.05813), (0.05885, -0.0463, 0.05813), (-0.05902, 0.08173, -0.05813), (-0.05902, 0.08173, 0.0406), (-0.0574, -0.04775, -0.05813), (-0.0574, -0.04775, 0.05813), (0.05851, -0.01881, -0.05813), (0.05851, -0.01881, 0.05813), (-0.05775, -0.02026, -0.05813), (-0.05775, -0.02026, 0.05813)], [], [(8, 9, 3, 2), (2, 3, 7, 6), (10, 11, 5, 4), (4, 5, 1, 0), (8, 10, 4, 0), (11, 9, 1, 5), (7, 3, 9, 11), (2, 6, 10, 8), (6, 7, 11, 10), (0, 1, 9, 8)])
me_cube_006.polygons.foreach_set('use_smooth', [True] * 10)
_uv = me_cube_006.uv_layers.new(name='UVMap')
_uv.uv.foreach_set('vector', [0.375, 0.1909, 0.625, 0.1909, 0.625, 0.25, 0.375, 0.25, 0.375, 0.25, 0.625, 0.25, 0.625, 0.5, 0.375, 0.5, 0.375, 0.5591, 0.625, 0.5591, 0.625, 0.75, 0.375, 0.75, 0.375, 0.75, 0.625, 0.75, 0.625, 1.0, 0.375, 1.0, 0.125, 0.5591, 0.375, 0.5591, 0.375, 0.75, 0.125, 0.75, 0.625, 0.5591, 0.875, 0.5591, 0.875, 0.75, 0.625, 0.75, 0.625, 0.5, 0.875, 0.5, 0.875, 0.5591, 0.625, 0.5591, 0.125, 0.5, 0.375, 0.5, 0.375, 0.5591, 0.125, 0.5591, 0.375, 0.5, 0.625, 0.5, 0.625, 0.5591, 0.375, 0.5591, 0.375, 0.0, 0.625, 0.0, 0.625, 0.1909, 0.375, 0.1909])
me_cube_006.materials.append(mat_fan_plastic)
me_cube_006.update()

# ---- objects
ob_fan_mesh = bpy.data.objects.new('fan_mesh', me_sphere)
ob_fan_wings = bpy.data.objects.new('fan_wings', me_cube_003)
ob_fan_baze = bpy.data.objects.new('fan_baze', me_cylinder_001)
ob_fan_head = bpy.data.objects.new('fan_head', me_cube_006)

# ---- transforms, parenting, visibility, modifiers, constraints
ob_fan_mesh.location = (0.0, 0.0, 0.0)
_m = ob_fan_mesh.modifiers.new('Wireframe', 'WIREFRAME')
_m.thickness = 0.001
_m = ob_fan_mesh.modifiers.new('Auto Smooth', 'NODES')
_m.node_group = ng_auto_smooth
_gi = [s.identifier for s in ng_auto_smooth.interface.items_tree if s.item_type == 'SOCKET' and s.in_out == 'INPUT']
_m[_gi[1]] = 2.81  # Angle
ob_fan_wings.location = (0.0, 0.0, 0.0)
_m = ob_fan_wings.modifiers.new('Subdivision', 'SUBSURF')
_m = ob_fan_wings.modifiers.new('Auto Smooth', 'NODES')
_m.node_group = ng_auto_smooth
_gi = [s.identifier for s in ng_auto_smooth.interface.items_tree if s.item_type == 'SOCKET' and s.in_out == 'INPUT']
_m[_gi[1]] = 2.124  # Angle
ob_fan_baze.location = (0.0, 0.0, 0.0)
_m = ob_fan_baze.modifiers.new('Auto Smooth', 'NODES')
_m.node_group = ng_auto_smooth
_gi = [s.identifier for s in ng_auto_smooth.interface.items_tree if s.item_type == 'SOCKET' and s.in_out == 'INPUT']
_m[_gi[1]] = 2.094  # Angle
ob_fan_head.location = (0.0, 0.0, 0.0)
_m = ob_fan_head.modifiers.new('Subdivision', 'SUBSURF')
_m.levels = 2
_m = ob_fan_head.modifiers.new('Auto Smooth', 'NODES')
_m.node_group = ng_auto_smooth
_gi = [s.identifier for s in ng_auto_smooth.interface.items_tree if s.item_type == 'SOCKET' and s.in_out == 'INPUT']
_m[_gi[1]] = 0.5236  # Angle

# ---- collection membership
col_collection.objects.link(ob_fan_mesh)
col_collection.objects.link(ob_fan_wings)
col_collection.objects.link(ob_fan_baze)
col_collection.objects.link(ob_fan_head)

# ---- scene / render settings (as saved in the file)
scene.frame_start = 1; scene.frame_end = 250; scene.frame_set(1)
scene.render.engine = 'BLENDER_EEVEE_NEXT'
scene.cycles.sampling_pattern = 'TABULATED_SOBOL'
scene.cycles.use_light_tree = False
scene.view_settings.view_transform = 'Filmic'
bpy.context.view_layer.update()

# ---- added for rendering (the .blend has no active camera and no usable light): camera, sun
cam_auto = bpy.data.cameras.new('AutoCamera')
cam_auto.lens = 50.0
cam_auto.sensor_width = 36.0
cam_auto.clip_end = 1000.0
ob_auto_camera = bpy.data.objects.new('AutoCamera', cam_auto)
scene.collection.objects.link(ob_auto_camera)
ob_auto_camera.location = (0.54097, -0.646019, 0.384104)
ob_auto_camera.rotation_euler = (1.09748, -7.21219e-08, 0.694738)
scene.camera = ob_auto_camera
light_auto_sun = bpy.data.lights.new('AutoSun', 'SUN')
light_auto_sun.energy = 3.0
light_auto_sun.angle = 0.0523599
ob_auto_sun = bpy.data.objects.new('AutoSun', light_auto_sun)
scene.collection.objects.link(ob_auto_sun)
ob_auto_sun.rotation_euler = (0.872665, 0.174533, 0.523599)
bpy.context.view_layer.update()

